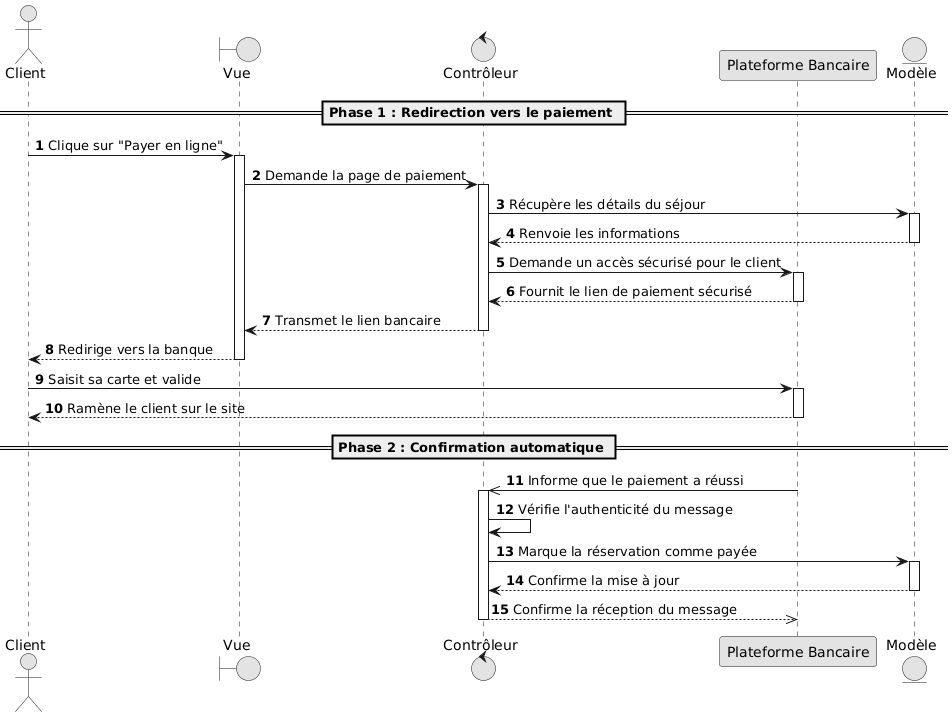

The diagram above was rendered by PlantUML. Its source (embedded in the PNG):
@startuml
skinparam monochrome true
skinparam shadowing false
autonumber

actor "Client" as client
boundary "Vue" as vue
control "Contrôleur" as ctrl
participant "Plateforme Bancaire" as stripe
entity "Modèle" as model

== Phase 1 : Redirection vers le paiement ==
client -> vue : Clique sur "Payer en ligne"
activate vue
vue -> ctrl : Demande la page de paiement
activate ctrl

ctrl -> model : Récupère les détails du séjour
activate model
model --> ctrl : Renvoie les informations
deactivate model

ctrl -> stripe : Demande un accès sécurisé pour le client
activate stripe
stripe --> ctrl : Fournit le lien de paiement sécurisé
deactivate stripe
ctrl --> vue : Transmet le lien bancaire
deactivate ctrl
vue --> client : Redirige vers la banque
deactivate vue

client -> stripe : Saisit sa carte et valide
activate stripe
stripe --> client : Ramène le client sur le site
deactivate stripe

== Phase 2 : Confirmation automatique ==
stripe ->> ctrl : Informe que le paiement a réussi
activate ctrl
ctrl -> ctrl : Vérifie l'authenticité du message
ctrl -> model : Marque la réservation comme payée
activate model
model --> ctrl : Confirme la mise à jour
deactivate model
ctrl -->> stripe : Confirme la réception du message
deactivate ctrl
@enduml